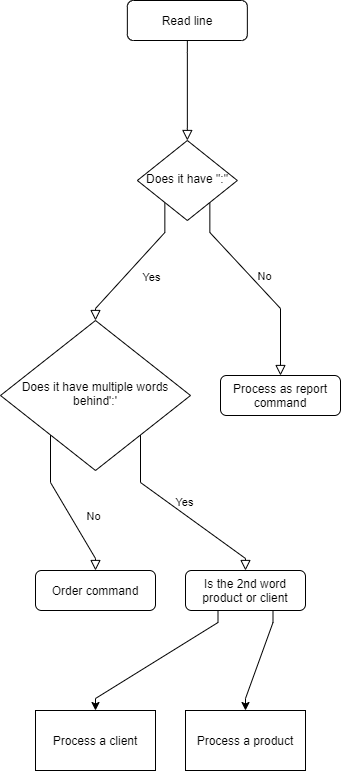

The diagram above was exported from draw.io. Its source (the exported page's mxGraphModel, read from the mxfile embedded in the PNG):
<mxGraphModel dx="782" dy="699" grid="1" gridSize="10" guides="1" tooltips="1" connect="1" arrows="1" fold="1" page="1" pageScale="1" pageWidth="827" pageHeight="1169" math="0" shadow="0">
  <root>
    <mxCell id="WIyWlLk6GJQsqaUBKTNV-0" />
    <mxCell id="WIyWlLk6GJQsqaUBKTNV-1" parent="WIyWlLk6GJQsqaUBKTNV-0" />
    <mxCell id="WIyWlLk6GJQsqaUBKTNV-2" value="" style="rounded=0;html=1;jettySize=auto;orthogonalLoop=1;fontSize=11;endArrow=block;endFill=0;endSize=8;strokeWidth=1;shadow=0;labelBackgroundColor=none;edgeStyle=orthogonalEdgeStyle;noEdgeStyle=1;orthogonal=1;" parent="WIyWlLk6GJQsqaUBKTNV-1" source="WIyWlLk6GJQsqaUBKTNV-3" target="WIyWlLk6GJQsqaUBKTNV-6" edge="1">
      <mxGeometry relative="1" as="geometry">
        <Array as="points">
          <mxPoint x="186.85185185185185" y="52" />
          <mxPoint x="186.85185185185185" y="128" />
        </Array>
      </mxGeometry>
    </mxCell>
    <mxCell id="WIyWlLk6GJQsqaUBKTNV-3" value="Read line" style="rounded=1;whiteSpace=wrap;html=1;fontSize=12;glass=0;strokeWidth=1;shadow=0;" parent="WIyWlLk6GJQsqaUBKTNV-1" vertex="1">
      <mxGeometry x="126.85185185185185" width="120" height="40" as="geometry" />
    </mxCell>
    <mxCell id="WIyWlLk6GJQsqaUBKTNV-4" value="Yes" style="rounded=0;html=1;jettySize=auto;orthogonalLoop=1;fontSize=11;endArrow=block;endFill=0;endSize=8;strokeWidth=1;shadow=0;labelBackgroundColor=none;edgeStyle=orthogonalEdgeStyle;noEdgeStyle=1;orthogonal=1;" parent="WIyWlLk6GJQsqaUBKTNV-1" source="WIyWlLk6GJQsqaUBKTNV-6" target="WIyWlLk6GJQsqaUBKTNV-10" edge="1">
      <mxGeometry y="20" relative="1" as="geometry">
        <mxPoint as="offset" />
        <Array as="points">
          <mxPoint x="164.35185185185185" y="232" />
          <mxPoint x="95" y="308" />
        </Array>
      </mxGeometry>
    </mxCell>
    <mxCell id="WIyWlLk6GJQsqaUBKTNV-5" value="No" style="edgeStyle=orthogonalEdgeStyle;rounded=0;html=1;jettySize=auto;orthogonalLoop=1;fontSize=11;endArrow=block;endFill=0;endSize=8;strokeWidth=1;shadow=0;labelBackgroundColor=none;noEdgeStyle=1;orthogonal=1;" parent="WIyWlLk6GJQsqaUBKTNV-1" source="WIyWlLk6GJQsqaUBKTNV-6" target="WIyWlLk6GJQsqaUBKTNV-7" edge="1">
      <mxGeometry y="10" relative="1" as="geometry">
        <mxPoint as="offset" />
        <Array as="points">
          <mxPoint x="209.35185185185185" y="232" />
          <mxPoint x="280" y="308" />
        </Array>
      </mxGeometry>
    </mxCell>
    <mxCell id="WIyWlLk6GJQsqaUBKTNV-6" value="Does it have &quot;:&quot;" style="rhombus;whiteSpace=wrap;html=1;shadow=0;fontFamily=Helvetica;fontSize=12;align=center;strokeWidth=1;spacing=6;spacingTop=-4;" parent="WIyWlLk6GJQsqaUBKTNV-1" vertex="1">
      <mxGeometry x="136.85185185185185" y="140" width="100" height="80" as="geometry" />
    </mxCell>
    <mxCell id="WIyWlLk6GJQsqaUBKTNV-7" value="Process as report command" style="rounded=1;whiteSpace=wrap;html=1;fontSize=12;glass=0;strokeWidth=1;shadow=0;" parent="WIyWlLk6GJQsqaUBKTNV-1" vertex="1">
      <mxGeometry x="220" y="375" width="120" height="40" as="geometry" />
    </mxCell>
    <mxCell id="WIyWlLk6GJQsqaUBKTNV-8" value="No" style="rounded=0;html=1;jettySize=auto;orthogonalLoop=1;fontSize=11;endArrow=block;endFill=0;endSize=8;strokeWidth=1;shadow=0;labelBackgroundColor=none;edgeStyle=orthogonalEdgeStyle;noEdgeStyle=1;orthogonal=1;" parent="WIyWlLk6GJQsqaUBKTNV-1" source="WIyWlLk6GJQsqaUBKTNV-10" target="WIyWlLk6GJQsqaUBKTNV-11" edge="1">
      <mxGeometry x="0.3333" y="20" relative="1" as="geometry">
        <mxPoint as="offset" />
        <Array as="points">
          <mxPoint x="50" y="482" />
          <mxPoint x="95" y="558" />
        </Array>
      </mxGeometry>
    </mxCell>
    <mxCell id="WIyWlLk6GJQsqaUBKTNV-9" value="Yes" style="edgeStyle=orthogonalEdgeStyle;rounded=0;html=1;jettySize=auto;orthogonalLoop=1;fontSize=11;endArrow=block;endFill=0;endSize=8;strokeWidth=1;shadow=0;labelBackgroundColor=none;noEdgeStyle=1;orthogonal=1;" parent="WIyWlLk6GJQsqaUBKTNV-1" source="WIyWlLk6GJQsqaUBKTNV-10" target="WIyWlLk6GJQsqaUBKTNV-12" edge="1">
      <mxGeometry y="10" relative="1" as="geometry">
        <mxPoint as="offset" />
        <Array as="points">
          <mxPoint x="140" y="482" />
          <mxPoint x="245" y="558" />
        </Array>
      </mxGeometry>
    </mxCell>
    <mxCell id="WIyWlLk6GJQsqaUBKTNV-10" value="Does it have multiple words behind':'" style="rhombus;whiteSpace=wrap;html=1;shadow=0;fontFamily=Helvetica;fontSize=12;align=center;strokeWidth=1;spacing=6;spacingTop=-4;" parent="WIyWlLk6GJQsqaUBKTNV-1" vertex="1">
      <mxGeometry y="320" width="190" height="150" as="geometry" />
    </mxCell>
    <mxCell id="WIyWlLk6GJQsqaUBKTNV-11" value="Order command" style="rounded=1;whiteSpace=wrap;html=1;fontSize=12;glass=0;strokeWidth=1;shadow=0;" parent="WIyWlLk6GJQsqaUBKTNV-1" vertex="1">
      <mxGeometry x="35" y="570" width="120" height="40" as="geometry" />
    </mxCell>
    <mxCell id="L6leVpOlLhuZzes0LRWY-2" style="edgeStyle=orthogonalEdgeStyle;rounded=0;orthogonalLoop=1;jettySize=auto;html=1;noEdgeStyle=1;orthogonal=1;" edge="1" parent="WIyWlLk6GJQsqaUBKTNV-1" source="WIyWlLk6GJQsqaUBKTNV-12" target="L6leVpOlLhuZzes0LRWY-3">
      <mxGeometry relative="1" as="geometry">
        <mxPoint x="570" y="330" as="targetPoint" />
        <Array as="points">
          <mxPoint x="217.5" y="622" />
          <mxPoint x="95" y="698" />
        </Array>
      </mxGeometry>
    </mxCell>
    <mxCell id="L6leVpOlLhuZzes0LRWY-5" style="edgeStyle=orthogonalEdgeStyle;rounded=0;orthogonalLoop=1;jettySize=auto;html=1;noEdgeStyle=1;orthogonal=1;" edge="1" parent="WIyWlLk6GJQsqaUBKTNV-1" source="WIyWlLk6GJQsqaUBKTNV-12" target="L6leVpOlLhuZzes0LRWY-6">
      <mxGeometry relative="1" as="geometry">
        <mxPoint x="380" y="450" as="targetPoint" />
        <Array as="points">
          <mxPoint x="272.5" y="622" />
          <mxPoint x="245" y="698" />
        </Array>
      </mxGeometry>
    </mxCell>
    <mxCell id="WIyWlLk6GJQsqaUBKTNV-12" value="Is the 2nd word product or client" style="rounded=1;whiteSpace=wrap;html=1;fontSize=12;glass=0;strokeWidth=1;shadow=0;" parent="WIyWlLk6GJQsqaUBKTNV-1" vertex="1">
      <mxGeometry x="185" y="570" width="120" height="40" as="geometry" />
    </mxCell>
    <mxCell id="L6leVpOlLhuZzes0LRWY-3" value="Process a client" style="rounded=0;whiteSpace=wrap;html=1;" vertex="1" parent="WIyWlLk6GJQsqaUBKTNV-1">
      <mxGeometry x="35" y="710" width="120" height="60" as="geometry" />
    </mxCell>
    <mxCell id="L6leVpOlLhuZzes0LRWY-6" value="Process a product" style="rounded=0;whiteSpace=wrap;html=1;" vertex="1" parent="WIyWlLk6GJQsqaUBKTNV-1">
      <mxGeometry x="185" y="710" width="120" height="60" as="geometry" />
    </mxCell>
  </root>
</mxGraphModel>